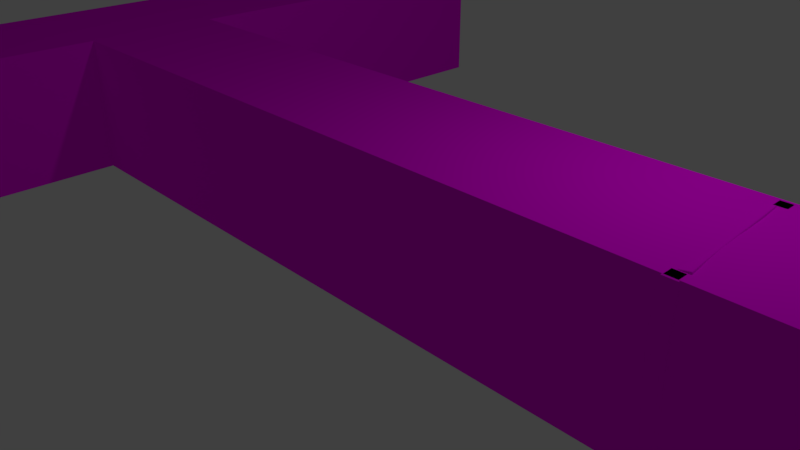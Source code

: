 # Source: Corridor03.blend  (saved by Blender 2.79.0; exported with 4.5.12 LTS)
import bpy
from mathutils import Matrix  # noqa: F401  (used for matrix-valued properties, if any)

bpy.ops.wm.read_factory_settings(use_empty=True)
scene = bpy.context.scene
scene.name = 'Scene'

# ---- collections
col_collection_1 = bpy.data.collections.new('Collection 1'); scene.collection.children.link(col_collection_1)

# ---- images (referenced by path relative to the original .blend; pixels are not part of the script)
import os
ASSET_DIR = os.environ.get("B2B_ASSET_DIR", "")  # directory of the original .blend (textures are referenced by path, not embedded)
HERE = os.path.dirname(os.path.abspath(__file__))  # packed textures are extracted next to this script under _unpacked/

def load_image(name, relpath, width, height, colorspace="sRGB"):
    """Load a texture the original file referenced (path relative to the .blend, or extracted next to this script)."""
    p = next((c for c in (os.path.join(HERE, relpath), os.path.join(ASSET_DIR, relpath)) if relpath and os.path.exists(c)), "")
    if p:
        img = bpy.data.images.load(p, check_existing=True)
        img.name = name
    else:  # same state as the original file: an image datablock whose file is absent (Cycles renders it pink)
        img = bpy.data.images.new(name, width, height)
        img.source = "FILE"
        img.filepath = "//" + (relpath or name)
    img.colorspace_settings.name = colorspace
    return img
img_stonefloor_jpg = load_image('stoneFloor.jpg', 'stoneFloor.jpg', 1024, 1024, 'sRGB')
img_stonewall01_jpg = load_image('stoneWall01.jpg', 'stoneWall01.jpg', 1024, 1024, 'sRGB')
img_stonewall02_jpg = load_image('stoneWall02.jpg', 'stoneWall02.jpg', 1024, 1024, 'sRGB')

# ---- materials (node trees are filled in below, after node groups)
mat_wood_cycles = bpy.data.materials.new('wood_cycles')
mat_wood_cycles.alpha_threshold = 0.0
mat_wood_cycles.roughness = 0.5
mat_white = bpy.data.materials.new('white')
mat_white.alpha_threshold = 0.0
mat_white.roughness = 0.5
mat_white.line_color = (0.0, 0.0, 0.0, 1.0)
mat_black = bpy.data.materials.new('black')
mat_black.alpha_threshold = 0.0
mat_black.diffuse_color = (0.0331, 0.0331, 0.0331, 1.0)
mat_black.roughness = 0.5
mat_wal_cycles = bpy.data.materials.new('Wal_cycles')
mat_wal_cycles.alpha_threshold = 0.0
mat_wal_cycles.roughness = 0.5
mat_floor_cycles = bpy.data.materials.new('Floor_cycles')
mat_floor_cycles.alpha_threshold = 0.0
mat_floor_cycles.roughness = 0.5
mat_celing_cycles = bpy.data.materials.new('Celing_cycles')
mat_celing_cycles.alpha_threshold = 0.0
mat_celing_cycles.roughness = 0.5

# ---- material node trees
mat_wood_cycles.use_nodes = True; mat_wood_cycles.node_tree.nodes.clear()
_N = mat_wood_cycles.node_tree.nodes; _L = mat_wood_cycles.node_tree.links
n0 = _N.new('ShaderNodeOutputMaterial'); n0.name = 'Material Output'; n0.location = (300, 300)
n1 = _N.new('ShaderNodeBsdfDiffuse'); n1.name = 'Diffuse BSDF'; n1.location = (10, 300)
n2 = _N.new('ShaderNodeTexImage'); n2.name = 'Image Texture'; n2.location = (-180, 300)
n2.width = 140
n2.image = img_stonefloor_jpg
_L.new(n1.outputs[0], n0.inputs[0])
_L.new(n2.outputs[0], n1.inputs[0])
n0.is_active_output = True
mat_black.use_nodes = True; mat_black.node_tree.nodes.clear()
_N = mat_black.node_tree.nodes; _L = mat_black.node_tree.links
n0 = _N.new('ShaderNodeOutputMaterial'); n0.name = 'Material Output'; n0.location = (300, 300)
n1 = _N.new('ShaderNodeBsdfDiffuse'); n1.name = 'Diffuse BSDF'; n1.location = (10, 300)
n1.inputs[0].default_value = (0.02198, 0.02198, 0.02198, 1.0)
_L.new(n1.outputs[0], n0.inputs[0])
n0.is_active_output = True
mat_wal_cycles.use_nodes = True; mat_wal_cycles.node_tree.nodes.clear()
_N = mat_wal_cycles.node_tree.nodes; _L = mat_wal_cycles.node_tree.links
n0 = _N.new('ShaderNodeOutputMaterial'); n0.name = 'Material Output'; n0.location = (300, 300)
n1 = _N.new('ShaderNodeBsdfDiffuse'); n1.name = 'Diffuse BSDF'; n1.location = (10, 300)
n2 = _N.new('ShaderNodeTexImage'); n2.name = 'Image Texture'; n2.location = (-180, 300)
n2.width = 140
n2.image = img_stonewall01_jpg
_L.new(n1.outputs[0], n0.inputs[0])
_L.new(n2.outputs[0], n1.inputs[0])
n0.is_active_output = True
mat_floor_cycles.use_nodes = True; mat_floor_cycles.node_tree.nodes.clear()
_N = mat_floor_cycles.node_tree.nodes; _L = mat_floor_cycles.node_tree.links
n0 = _N.new('ShaderNodeOutputMaterial'); n0.name = 'Material Output'; n0.location = (300, 300)
n1 = _N.new('ShaderNodeBsdfDiffuse'); n1.name = 'Diffuse BSDF'; n1.location = (10, 300)
n2 = _N.new('ShaderNodeTexImage'); n2.name = 'Image Texture'; n2.location = (-180, 300)
n2.width = 140
n2.image = img_stonefloor_jpg
_L.new(n1.outputs[0], n0.inputs[0])
_L.new(n2.outputs[0], n1.inputs[0])
n0.is_active_output = True
mat_celing_cycles.use_nodes = True; mat_celing_cycles.node_tree.nodes.clear()
_N = mat_celing_cycles.node_tree.nodes; _L = mat_celing_cycles.node_tree.links
n0 = _N.new('ShaderNodeOutputMaterial'); n0.name = 'Material Output'; n0.location = (300, 300)
n1 = _N.new('ShaderNodeBsdfDiffuse'); n1.name = 'Diffuse BSDF'; n1.location = (10, 300)
n2 = _N.new('ShaderNodeTexImage'); n2.name = 'Image Texture'; n2.location = (-180, 300)
n2.width = 140
n2.image = img_stonewall02_jpg
_L.new(n1.outputs[0], n0.inputs[0])
_L.new(n2.outputs[0], n1.inputs[0])
n0.is_active_output = True

# ---- world
world_world = bpy.data.worlds.new('World'); scene.world = world_world
world_world.color = (0.05088, 0.05088, 0.05088)
world_world.use_sun_shadow = False
world_world.sun_shadow_jitter_overblur = 0.0
world_world.cycles.sampling_method = 'MANUAL'

# ---- cameras
cam_camera = bpy.data.cameras.new('Camera')
cam_camera.clip_end = 100.0
cam_camera.lens = 35.0
cam_camera.sensor_width = 32.0
cam_camera.sensor_height = 18.0
cam_camera.ortho_scale = 7.314
cam_camera.dof.focus_distance = 0.0

# ---- lights
light_lamp = bpy.data.lights.new('Lamp', 'POINT')
light_lamp.transmission_factor = 0.0
light_lamp.cutoff_distance = 30.0
light_lamp.energy = 100.0
light_lamp.shadow_buffer_clip_start = 1.001
light_lamp.shadow_soft_size = 0.1
light_lamp.shadow_maximum_resolution = 0.006
light_lamp.use_absolute_resolution = True

# ---- meshes
me_cylinder_002 = bpy.data.meshes.new('Cylinder.002')
me_cylinder_002.from_pydata([(-0.0397, 0.1039, 5.661e-09), (-0.05054, 0.1065, 0.3287), (-0.05054, 0.1065, 0.6573), (-0.06045, 0.1024, 0.6573), (-0.06045, 0.1024, 0.3287), (-0.04961, 0.09979, 5.663e-09), (-0.02787, 0.09449, -0.3287), (-0.01142, 0.09047, -0.6573), (-9.313e-10, 0.0802, -1.0), (-0.0099, 0.0901, -0.986), (0.0099, 0.0901, -0.986), (-0.007, 0.0872, -0.9959), (4.657e-10, 0.09163, -0.9941), (9.313e-10, 0.0942, -0.986), (0.007, 0.0872, -0.9959), (-0.03887, 0.08969, 1.0), (-0.02977, 0.09978, 0.986), (-0.04961, 0.09979, 0.986), (-0.03211, 0.09675, 0.9959), (-0.03923, 0.1012, 0.9941), (-0.0397, 0.1039, 0.986), (-0.04613, 0.09675, 0.9959), (0.0802, -3.725e-09, -1.0), (0.0901, 0.0099, -0.986), (0.0901, -0.0099, -0.986), (0.0872, 0.007, -0.9959), (0.09163, -3.402e-09, -0.9941), (0.0942, -3.402e-09, -0.986), (0.0872, -0.007, -0.9959), (0.04269, 0.009156, 1.0), (0.05212, -0.0006284, 0.986), (0.05181, 0.01924, 0.986), (0.04968, 0.002159, 0.9959), (0.05397, 0.009193, 0.9941), (0.05613, 0.009293, 0.986), (0.04946, 0.01621, 0.9959), (-6.519e-09, -0.0802, -1.0), (0.0099, -0.0901, -0.986), (-0.0099, -0.0901, -0.986), (0.007, -0.0872, -0.9959), (-8.202e-09, -0.09163, -0.9941), (-8.202e-09, -0.0942, -0.986), (-0.007, -0.0872, -0.9959), (-0.03645, -0.0713, 1.0), (-0.04684, -0.08108, 0.986), (-0.02701, -0.08109, 0.986), (-0.04348, -0.0783, 0.9959), (-0.03645, -0.08274, 0.9941), (-0.03681, -0.08522, 0.986), (-0.02946, -0.0783, 0.9959), (-0.0802, 0.0, -1.0), (-0.0901, -0.0099, -0.986), (-0.0901, 0.0099, -0.986), (-0.0872, -0.007, -0.9959), (-0.09163, 1.732e-09, -0.9941), (-0.0942, 1.732e-09, -0.986), (-0.0872, 0.007, -0.9959), (-0.118, 0.009221, 1.0), (-0.1287, 0.01932, 0.986), (-0.1284, -0.0005545, 0.986), (-0.1252, 0.01628, 0.9959), (-0.1296, 0.009268, 0.9941), (-0.1326, 0.00937, 0.986), (-0.125, 0.00223, 0.9959), (-0.01796, 0.09859, -0.3287), (-0.001515, 0.09457, -0.6573), (-0.0406, 0.1024, 0.6573), (-0.0406, 0.1024, 0.3287), (-0.02977, 0.09978, 5.658e-09), (-0.008051, 0.09448, -0.3287), (0.008388, 0.09047, -0.6573), (0.04184, 0.001879, 0.6573), (0.04184, 0.001879, 0.3287), (0.05212, -0.0006284, 5.417e-09), (0.07312, -0.005755, -0.3287), (0.08883, -0.00959, -0.6573), (0.09292, 0.0003125, -0.6573), (0.07717, 0.004157, -0.3287), (0.05613, 0.009293, 5.429e-09), (0.04583, 0.01181, 0.3287), (0.04583, 0.01181, 0.6573), (0.08879, 0.01022, -0.6573), (0.07295, 0.01409, -0.3287), (0.05181, 0.01924, 5.46e-09), (0.04145, 0.02177, 0.3287), (0.04145, 0.02177, 0.6573), (-0.05682, -0.07865, 0.6573), (-0.05682, -0.07865, 0.3287), (-0.04684, -0.08108, 5.268e-09), (-0.02628, -0.0861, -0.3287), (-0.01102, -0.08983, -0.6573), (-0.001107, -0.09393, -0.6573), (-0.0163, -0.09022, -0.3287), (-0.03681, -0.08522, 5.249e-09), (-0.04676, -0.08279, 0.3287), (-0.04676, -0.08279, 0.6573), (0.008779, -0.08983, -0.6573), (-0.006459, -0.08611, -0.3287), (-0.02701, -0.08109, 5.263e-09), (-0.03698, -0.07866, 0.3287), (-0.03698, -0.07866, 0.6573), (-0.1391, 0.02187, 0.6573), (-0.1391, 0.02187, 0.3287), (-0.1287, 0.01932, 5.503e-09), (-0.1074, 0.01413, -0.3287), (-0.09145, 0.01023, -0.6573), (-0.09553, 0.0003235, -0.6573), (-0.1114, 0.004201, -0.3287), (-0.1326, 0.00937, 5.475e-09), (-0.143, 0.01191, 0.3287), (-0.143, 0.01191, 0.6573), (-0.09141, -0.00958, -0.6573), (-0.1073, -0.005713, -0.3287), (-0.1284, -0.0005545, 5.46e-09), (-0.1388, 0.001975, 0.3287), (-0.1388, 0.001975, 0.6573)], [], [(101, 58, 17, 3), (86, 44, 59, 115), (71, 30, 45, 100), (62, 110, 115, 59), (29, 15, 57, 43), (66, 16, 31, 85), (8, 11, 12, 14), (9, 13, 12, 11), (10, 14, 12, 13), (15, 18, 19, 21), (16, 20, 19, 18), (17, 21, 19, 20), (22, 25, 26, 28), (23, 27, 26, 25), (24, 28, 26, 27), (29, 32, 33, 35), (30, 34, 33, 32), (31, 35, 33, 34), (36, 39, 40, 42), (37, 41, 40, 39), (38, 42, 40, 41), (43, 46, 47, 49), (44, 48, 47, 46), (45, 49, 47, 48), (50, 53, 54, 56), (51, 55, 54, 53), (52, 56, 54, 55), (57, 60, 61, 63), (58, 62, 61, 60), (59, 63, 61, 62), (10, 23, 25, 14), (14, 25, 22, 8), (31, 16, 18, 35), (35, 18, 15, 29), (3, 17, 20, 2), (2, 20, 16, 66), (75, 24, 27, 76), (76, 27, 23, 81), (24, 37, 39, 28), (28, 39, 36, 22), (45, 30, 32, 49), (49, 32, 29, 43), (90, 38, 41, 91), (91, 41, 37, 96), (38, 51, 53, 42), (42, 53, 50, 36), (59, 44, 46, 63), (63, 46, 43, 57), (105, 52, 55, 106), (106, 55, 51, 111), (52, 9, 11, 56), (56, 11, 8, 50), (17, 58, 60, 21), (21, 60, 57, 15), (8, 22, 36, 50), (110, 109, 114, 115), (109, 108, 113, 114), (108, 107, 112, 113), (107, 106, 111, 112), (58, 101, 110, 62), (101, 102, 109, 110), (102, 103, 108, 109), (103, 104, 107, 108), (104, 105, 106, 107), (48, 95, 100, 45), (95, 94, 99, 100), (94, 93, 98, 99), (93, 92, 97, 98), (92, 91, 96, 97), (44, 86, 95, 48), (86, 87, 94, 95), (87, 88, 93, 94), (88, 89, 92, 93), (89, 90, 91, 92), (34, 80, 85, 31), (80, 79, 84, 85), (79, 78, 83, 84), (78, 77, 82, 83), (77, 76, 81, 82), (30, 71, 80, 34), (71, 72, 79, 80), (72, 73, 78, 79), (73, 74, 77, 78), (74, 75, 76, 77), (13, 65, 70, 10), (65, 64, 69, 70), (64, 0, 68, 69), (0, 1, 67, 68), (1, 2, 66, 67), (9, 7, 65, 13), (7, 6, 64, 65), (6, 5, 0, 64), (5, 4, 1, 0), (4, 3, 2, 1), (10, 70, 81, 23), (70, 69, 82, 81), (69, 68, 83, 82), (68, 67, 84, 83), (67, 66, 85, 84), (24, 75, 96, 37), (75, 74, 97, 96), (74, 73, 98, 97), (73, 72, 99, 98), (72, 71, 100, 99), (38, 90, 111, 51), (90, 89, 112, 111), (89, 88, 113, 112), (88, 87, 114, 113), (87, 86, 115, 114), (52, 105, 7, 9), (105, 104, 6, 7), (104, 103, 5, 6), (103, 102, 4, 5), (102, 101, 3, 4)])
_uv = me_cylinder_002.uv_layers.new(name='UVMap')
_uv.uv.foreach_set('vector', [0.1773, 0.8982, 0.1761, 0.9951, -0.06038, 0.9883, -0.05915, 0.8914, 0.4722, 0.9066, 0.471, 1.003, 0.2345, 0.9967, 0.2357, 0.8998, 0.767, 0.915, 0.7658, 1.012, 0.5293, 1.005, 0.5306, 0.9083, 0.2053, 0.9959, 0.2065, 0.899, 0.2357, 0.8998, 0.2345, 0.9967, 0.4435, 0.1219, 0.2136, 0.3425, -0.01057, 0.109, 0.2193, -0.1116, 1.062, 0.9234, 1.061, 1.02, 0.8242, 1.014, 0.8254, 0.9167, 0.8033, 0.3593, 0.7749, 0.3865, 0.7909, 0.4032, 0.831, 0.3881, -0.05301, 0.4069, -0.0822, 0.406, -0.08217, 0.4036, -0.05296, 0.4027, 1.068, 0.4389, 1.068, 0.4347, 1.085, 0.4352, 1.097, 0.4397, 0.2136, 0.3425, 0.2412, 0.3713, 0.2249, 0.387, 0.1852, 0.3697, 1.061, 1.02, 1.09, 1.021, 1.09, 1.024, 1.061, 1.024, -0.06038, 0.9883, -0.06044, 0.9924, -0.07729, 0.992, -0.08957, 0.9875, 1.033, 0.1388, 1.061, 0.1676, 1.077, 0.1519, 1.062, 0.1116, 0.8316, 0.4321, 0.8024, 0.4313, 0.8024, 0.4289, 0.8316, 0.428, 0.7732, 0.4305, 0.7732, 0.4263, 0.7901, 0.4268, 0.8024, 0.4313, 0.4435, 0.1219, 0.4718, 0.09472, 0.4878, 0.1114, 0.4711, 0.1508, 0.7658, 1.012, 0.795, 1.013, 0.795, 1.015, 0.7658, 1.016, 0.8242, 1.014, 0.8241, 1.018, 0.8073, 1.017, 0.795, 1.013, 0.809, -0.09472, 0.8374, -0.1219, 0.8215, -0.1386, 0.7814, -0.1235, 0.5367, 0.4237, 0.5075, 0.4229, 0.5075, 0.4205, 0.5368, 0.4196, 0.4783, 0.422, 0.4784, 0.4179, 0.4952, 0.4184, 0.5075, 0.4229, 0.2193, -0.1116, 0.1917, -0.1404, 0.208, -0.1561, 0.2477, -0.1388, 0.471, 1.003, 0.5001, 1.004, 0.5001, 1.007, 0.4709, 1.008, 0.5293, 1.005, 0.5293, 1.009, 0.5124, 1.009, 0.5001, 1.004, 0.5791, 0.1258, 0.5515, 0.097, 0.5351, 0.1127, 0.5508, 0.153, 0.2418, 0.4153, 0.2127, 0.4144, 0.2127, 0.4121, 0.2419, 0.4112, 0.1835, 0.4136, 0.1835, 0.4095, 0.2004, 0.41, 0.2127, 0.4144, -0.01057, 0.109, -0.03895, 0.1362, -0.05492, 0.1196, -0.03823, 0.08015, 0.1761, 0.9951, 0.2053, 0.9959, 0.2053, 0.9983, 0.176, 0.9992, 0.2345, 0.9967, 0.2344, 1.001, 0.2176, 1.0, 0.2053, 0.9959, 1.068, 0.4389, 0.8316, 0.4321, 0.8316, 0.428, 1.068, 0.4347, 0.831, 0.3881, 1.061, 0.1676, 1.033, 0.1388, 0.8033, 0.3593, 0.8242, 1.014, 1.061, 1.02, 1.061, 1.024, 0.8241, 1.018, 0.4711, 0.1508, 0.2412, 0.3713, 0.2136, 0.3425, 0.4435, 0.1219, -0.05915, 0.8914, -0.06038, 0.9883, -0.08957, 0.9875, -0.08834, 0.8906, 1.091, 0.9243, 1.09, 1.021, 1.061, 1.02, 1.062, 0.9234, 0.772, 0.5274, 0.7732, 0.4305, 0.8024, 0.4313, 0.8011, 0.5282, 0.8011, 0.5282, 0.8024, 0.4313, 0.8316, 0.4321, 0.8303, 0.529, 0.7732, 0.4305, 0.5367, 0.4237, 0.5368, 0.4196, 0.7732, 0.4263, 1.062, 0.1116, 0.8374, -0.1219, 0.809, -0.09472, 1.033, 0.1388, 0.5293, 1.005, 0.7658, 1.012, 0.7658, 1.016, 0.5293, 1.009, 0.2477, -0.1388, 0.4718, 0.09472, 0.4435, 0.1219, 0.2193, -0.1116, 0.4771, 0.5189, 0.4783, 0.422, 0.5075, 0.4229, 0.5063, 0.5198, 0.5063, 0.5198, 0.5075, 0.4229, 0.5367, 0.4237, 0.5355, 0.5206, 0.4783, 0.422, 0.2418, 0.4153, 0.2419, 0.4112, 0.4784, 0.4179, 0.7814, -0.1235, 0.5515, 0.097, 0.5791, 0.1258, 0.809, -0.09472, 0.2345, 0.9967, 0.471, 1.003, 0.4709, 1.008, 0.2344, 1.001, -0.03823, 0.08015, 0.1917, -0.1404, 0.2193, -0.1116, -0.01057, 0.109, 0.1822, 0.5105, 0.1835, 0.4136, 0.2127, 0.4144, 0.2114, 0.5114, 0.2114, 0.5114, 0.2127, 0.4144, 0.2418, 0.4153, 0.2406, 0.5122, 0.1835, 0.4136, -0.05301, 0.4069, -0.05296, 0.4027, 0.1835, 0.4095, 0.5508, 0.153, 0.7749, 0.3865, 0.8033, 0.3593, 0.5791, 0.1258, -0.06038, 0.9883, 0.1761, 0.9951, 0.176, 0.9992, -0.06044, 0.9924, 0.1852, 0.3697, -0.03895, 0.1362, -0.01057, 0.109, 0.2136, 0.3425, 0.8033, 0.3593, 1.033, 0.1388, 0.809, -0.09472, 0.5791, 0.1258, 0.2065, 0.899, 0.2077, 0.8021, 0.2369, 0.8029, 0.2357, 0.8998, 0.2077, 0.8021, 0.209, 0.7052, 0.2382, 0.706, 0.2369, 0.8029, 0.209, 0.7052, 0.2102, 0.6083, 0.2394, 0.6091, 0.2382, 0.706, 0.2102, 0.6083, 0.2114, 0.5114, 0.2406, 0.5122, 0.2394, 0.6091, 0.1761, 0.9951, 0.1773, 0.8982, 0.2065, 0.899, 0.2053, 0.9959, 0.1773, 0.8982, 0.1786, 0.8013, 0.2077, 0.8021, 0.2065, 0.899, 0.1786, 0.8013, 0.1798, 0.7043, 0.209, 0.7052, 0.2077, 0.8021, 0.1798, 0.7043, 0.181, 0.6074, 0.2102, 0.6083, 0.209, 0.7052, 0.181, 0.6074, 0.1822, 0.5105, 0.2114, 0.5114, 0.2102, 0.6083, 0.5001, 1.004, 0.5014, 0.9074, 0.5306, 0.9083, 0.5293, 1.005, 0.5014, 0.9074, 0.5026, 0.8105, 0.5318, 0.8113, 0.5306, 0.9083, 0.5026, 0.8105, 0.5038, 0.7136, 0.533, 0.7144, 0.5318, 0.8113, 0.5038, 0.7136, 0.5051, 0.6167, 0.5342, 0.6175, 0.533, 0.7144, 0.5051, 0.6167, 0.5063, 0.5198, 0.5355, 0.5206, 0.5342, 0.6175, 0.471, 1.003, 0.4722, 0.9066, 0.5014, 0.9074, 0.5001, 1.004, 0.4722, 0.9066, 0.4734, 0.8097, 0.5026, 0.8105, 0.5014, 0.9074, 0.4734, 0.8097, 0.4746, 0.7128, 0.5038, 0.7136, 0.5026, 0.8105, 0.4746, 0.7128, 0.4759, 0.6159, 0.5051, 0.6167, 0.5038, 0.7136, 0.4759, 0.6159, 0.4771, 0.5189, 0.5063, 0.5198, 0.5051, 0.6167, 0.795, 1.013, 0.7962, 0.9158, 0.8254, 0.9167, 0.8242, 1.014, 0.7962, 0.9158, 0.7975, 0.8189, 0.8266, 0.8198, 0.8254, 0.9167, 0.7975, 0.8189, 0.7987, 0.722, 0.8279, 0.7229, 0.8266, 0.8198, 0.7987, 0.722, 0.7999, 0.6251, 0.8291, 0.6259, 0.8279, 0.7229, 0.7999, 0.6251, 0.8011, 0.5282, 0.8303, 0.529, 0.8291, 0.6259, 0.7658, 1.012, 0.767, 0.915, 0.7962, 0.9158, 0.795, 1.013, 0.767, 0.915, 0.7683, 0.8181, 0.7975, 0.8189, 0.7962, 0.9158, 0.7683, 0.8181, 0.7695, 0.7212, 0.7987, 0.722, 0.7975, 0.8189, 0.7695, 0.7212, 0.7707, 0.6243, 0.7999, 0.6251, 0.7987, 0.722, 0.7707, 0.6243, 0.772, 0.5274, 0.8011, 0.5282, 0.7999, 0.6251, 1.097, 0.4397, 1.096, 0.5366, 1.067, 0.5358, 1.068, 0.4389, 1.096, 0.5366, 1.095, 0.6335, 1.066, 0.6327, 1.067, 0.5358, 1.095, 0.6335, 1.094, 0.7304, 1.064, 0.7296, 1.066, 0.6327, 1.094, 0.7304, 1.092, 0.8273, 1.063, 0.8265, 1.064, 0.7296, 1.092, 0.8273, 1.091, 0.9243, 1.062, 0.9234, 1.063, 0.8265, -0.05301, 0.4069, -0.05424, 0.5038, -0.08343, 0.5029, -0.0822, 0.406, -0.05424, 0.5038, -0.05547, 0.6007, -0.08466, 0.5998, -0.08343, 0.5029, -0.05547, 0.6007, -0.0567, 0.6976, -0.08589, 0.6968, -0.08466, 0.5998, -0.0567, 0.6976, -0.05793, 0.7945, -0.08712, 0.7937, -0.08589, 0.6968, -0.05793, 0.7945, -0.05915, 0.8914, -0.08834, 0.8906, -0.08712, 0.7937, 1.068, 0.4389, 1.067, 0.5358, 0.8303, 0.529, 0.8316, 0.4321, 1.067, 0.5358, 1.066, 0.6327, 0.8291, 0.6259, 0.8303, 0.529, 1.066, 0.6327, 1.064, 0.7296, 0.8279, 0.7229, 0.8291, 0.6259, 1.064, 0.7296, 1.063, 0.8265, 0.8266, 0.8198, 0.8279, 0.7229, 1.063, 0.8265, 1.062, 0.9234, 0.8254, 0.9167, 0.8266, 0.8198, 0.7732, 0.4305, 0.772, 0.5274, 0.5355, 0.5206, 0.5367, 0.4237, 0.772, 0.5274, 0.7707, 0.6243, 0.5342, 0.6175, 0.5355, 0.5206, 0.7707, 0.6243, 0.7695, 0.7212, 0.533, 0.7144, 0.5342, 0.6175, 0.7695, 0.7212, 0.7683, 0.8181, 0.5318, 0.8113, 0.533, 0.7144, 0.7683, 0.8181, 0.767, 0.915, 0.5306, 0.9083, 0.5318, 0.8113, 0.4783, 0.422, 0.4771, 0.5189, 0.2406, 0.5122, 0.2418, 0.4153, 0.4771, 0.5189, 0.4759, 0.6159, 0.2394, 0.6091, 0.2406, 0.5122, 0.4759, 0.6159, 0.4746, 0.7128, 0.2382, 0.706, 0.2394, 0.6091, 0.4746, 0.7128, 0.4734, 0.8097, 0.2369, 0.8029, 0.2382, 0.706, 0.4734, 0.8097, 0.4722, 0.9066, 0.2357, 0.8998, 0.2369, 0.8029, 0.1835, 0.4136, 0.1822, 0.5105, -0.05424, 0.5038, -0.05301, 0.4069, 0.1822, 0.5105, 0.181, 0.6074, -0.05547, 0.6007, -0.05424, 0.5038, 0.181, 0.6074, 0.1798, 0.7043, -0.0567, 0.6976, -0.05547, 0.6007, 0.1798, 0.7043, 0.1786, 0.8013, -0.05793, 0.7945, -0.0567, 0.6976, 0.1786, 0.8013, 0.1773, 0.8982, -0.05915, 0.8914, -0.05793, 0.7945])
me_cylinder_002.materials.append(mat_wood_cycles)
me_cylinder_002.use_remesh_preserve_volume = False
me_cylinder_002.use_remesh_preserve_attributes = False
me_cylinder_002.use_mirror_vertex_groups = False
me_cylinder_002.update()
me_cylinder_001 = bpy.data.meshes.new('Cylinder.001')
me_cylinder_001.from_pydata([(-0.0397, 0.1039, 5.661e-09), (-0.05054, 0.1065, 0.3287), (-0.05054, 0.1065, 0.6573), (-0.06045, 0.1024, 0.6573), (-0.06045, 0.1024, 0.3287), (-0.04961, 0.09979, 5.663e-09), (-0.02787, 0.09449, -0.3287), (-0.01142, 0.09047, -0.6573), (-9.313e-10, 0.0802, -1.0), (-0.0099, 0.0901, -0.986), (0.0099, 0.0901, -0.986), (-0.007, 0.0872, -0.9959), (4.657e-10, 0.09163, -0.9941), (9.313e-10, 0.0942, -0.986), (0.007, 0.0872, -0.9959), (-0.03887, 0.08969, 1.0), (-0.02977, 0.09978, 0.986), (-0.04961, 0.09979, 0.986), (-0.03211, 0.09675, 0.9959), (-0.03923, 0.1012, 0.9941), (-0.0397, 0.1039, 0.986), (-0.04613, 0.09675, 0.9959), (0.0802, -3.725e-09, -1.0), (0.0901, 0.0099, -0.986), (0.0901, -0.0099, -0.986), (0.0872, 0.007, -0.9959), (0.09163, -3.402e-09, -0.9941), (0.0942, -3.402e-09, -0.986), (0.0872, -0.007, -0.9959), (0.04269, 0.009156, 1.0), (0.05212, -0.0006284, 0.986), (0.05181, 0.01924, 0.986), (0.04968, 0.002159, 0.9959), (0.05397, 0.009193, 0.9941), (0.05613, 0.009293, 0.986), (0.04946, 0.01621, 0.9959), (-6.519e-09, -0.0802, -1.0), (0.0099, -0.0901, -0.986), (-0.0099, -0.0901, -0.986), (0.007, -0.0872, -0.9959), (-8.202e-09, -0.09163, -0.9941), (-8.202e-09, -0.0942, -0.986), (-0.007, -0.0872, -0.9959), (-0.03645, -0.0713, 1.0), (-0.04684, -0.08108, 0.986), (-0.02701, -0.08109, 0.986), (-0.04348, -0.0783, 0.9959), (-0.03645, -0.08274, 0.9941), (-0.03681, -0.08522, 0.986), (-0.02946, -0.0783, 0.9959), (-0.0802, 0.0, -1.0), (-0.0901, -0.0099, -0.986), (-0.0901, 0.0099, -0.986), (-0.0872, -0.007, -0.9959), (-0.09163, 1.732e-09, -0.9941), (-0.0942, 1.732e-09, -0.986), (-0.0872, 0.007, -0.9959), (-0.118, 0.009221, 1.0), (-0.1287, 0.01932, 0.986), (-0.1284, -0.0005545, 0.986), (-0.1252, 0.01628, 0.9959), (-0.1296, 0.009268, 0.9941), (-0.1326, 0.00937, 0.986), (-0.125, 0.00223, 0.9959), (-0.01796, 0.09859, -0.3287), (-0.001515, 0.09457, -0.6573), (-0.0406, 0.1024, 0.6573), (-0.0406, 0.1024, 0.3287), (-0.02977, 0.09978, 5.658e-09), (-0.008051, 0.09448, -0.3287), (0.008388, 0.09047, -0.6573), (0.04184, 0.001879, 0.6573), (0.04184, 0.001879, 0.3287), (0.05212, -0.0006284, 5.417e-09), (0.07312, -0.005755, -0.3287), (0.08883, -0.00959, -0.6573), (0.09292, 0.0003125, -0.6573), (0.07717, 0.004157, -0.3287), (0.05613, 0.009293, 5.429e-09), (0.04583, 0.01181, 0.3287), (0.04583, 0.01181, 0.6573), (0.08879, 0.01022, -0.6573), (0.07295, 0.01409, -0.3287), (0.05181, 0.01924, 5.46e-09), (0.04145, 0.02177, 0.3287), (0.04145, 0.02177, 0.6573), (-0.05682, -0.07865, 0.6573), (-0.05682, -0.07865, 0.3287), (-0.04684, -0.08108, 5.268e-09), (-0.02628, -0.0861, -0.3287), (-0.01102, -0.08983, -0.6573), (-0.001107, -0.09393, -0.6573), (-0.0163, -0.09022, -0.3287), (-0.03681, -0.08522, 5.249e-09), (-0.04676, -0.08279, 0.3287), (-0.04676, -0.08279, 0.6573), (0.008779, -0.08983, -0.6573), (-0.006459, -0.08611, -0.3287), (-0.02701, -0.08109, 5.263e-09), (-0.03698, -0.07866, 0.3287), (-0.03698, -0.07866, 0.6573), (-0.1391, 0.02187, 0.6573), (-0.1391, 0.02187, 0.3287), (-0.1287, 0.01932, 5.503e-09), (-0.1074, 0.01413, -0.3287), (-0.09145, 0.01023, -0.6573), (-0.09553, 0.0003235, -0.6573), (-0.1114, 0.004201, -0.3287), (-0.1326, 0.00937, 5.475e-09), (-0.143, 0.01191, 0.3287), (-0.143, 0.01191, 0.6573), (-0.09141, -0.00958, -0.6573), (-0.1073, -0.005713, -0.3287), (-0.1284, -0.0005545, 5.46e-09), (-0.1388, 0.001975, 0.3287), (-0.1388, 0.001975, 0.6573)], [], [(101, 58, 17, 3), (86, 44, 59, 115), (71, 30, 45, 100), (62, 110, 115, 59), (29, 15, 57, 43), (66, 16, 31, 85), (8, 11, 12, 14), (9, 13, 12, 11), (10, 14, 12, 13), (15, 18, 19, 21), (16, 20, 19, 18), (17, 21, 19, 20), (22, 25, 26, 28), (23, 27, 26, 25), (24, 28, 26, 27), (29, 32, 33, 35), (30, 34, 33, 32), (31, 35, 33, 34), (36, 39, 40, 42), (37, 41, 40, 39), (38, 42, 40, 41), (43, 46, 47, 49), (44, 48, 47, 46), (45, 49, 47, 48), (50, 53, 54, 56), (51, 55, 54, 53), (52, 56, 54, 55), (57, 60, 61, 63), (58, 62, 61, 60), (59, 63, 61, 62), (10, 23, 25, 14), (14, 25, 22, 8), (31, 16, 18, 35), (35, 18, 15, 29), (3, 17, 20, 2), (2, 20, 16, 66), (75, 24, 27, 76), (76, 27, 23, 81), (24, 37, 39, 28), (28, 39, 36, 22), (45, 30, 32, 49), (49, 32, 29, 43), (90, 38, 41, 91), (91, 41, 37, 96), (38, 51, 53, 42), (42, 53, 50, 36), (59, 44, 46, 63), (63, 46, 43, 57), (105, 52, 55, 106), (106, 55, 51, 111), (52, 9, 11, 56), (56, 11, 8, 50), (17, 58, 60, 21), (21, 60, 57, 15), (8, 22, 36, 50), (110, 109, 114, 115), (109, 108, 113, 114), (108, 107, 112, 113), (107, 106, 111, 112), (58, 101, 110, 62), (101, 102, 109, 110), (102, 103, 108, 109), (103, 104, 107, 108), (104, 105, 106, 107), (48, 95, 100, 45), (95, 94, 99, 100), (94, 93, 98, 99), (93, 92, 97, 98), (92, 91, 96, 97), (44, 86, 95, 48), (86, 87, 94, 95), (87, 88, 93, 94), (88, 89, 92, 93), (89, 90, 91, 92), (34, 80, 85, 31), (80, 79, 84, 85), (79, 78, 83, 84), (78, 77, 82, 83), (77, 76, 81, 82), (30, 71, 80, 34), (71, 72, 79, 80), (72, 73, 78, 79), (73, 74, 77, 78), (74, 75, 76, 77), (13, 65, 70, 10), (65, 64, 69, 70), (64, 0, 68, 69), (0, 1, 67, 68), (1, 2, 66, 67), (9, 7, 65, 13), (7, 6, 64, 65), (6, 5, 0, 64), (5, 4, 1, 0), (4, 3, 2, 1), (10, 70, 81, 23), (70, 69, 82, 81), (69, 68, 83, 82), (68, 67, 84, 83), (67, 66, 85, 84), (24, 75, 96, 37), (75, 74, 97, 96), (74, 73, 98, 97), (73, 72, 99, 98), (72, 71, 100, 99), (38, 90, 111, 51), (90, 89, 112, 111), (89, 88, 113, 112), (88, 87, 114, 113), (87, 86, 115, 114), (52, 105, 7, 9), (105, 104, 6, 7), (104, 103, 5, 6), (103, 102, 4, 5), (102, 101, 3, 4)])
_uv = me_cylinder_001.uv_layers.new(name='UVMap')
_uv.uv.foreach_set('vector', [0.1773, 0.8982, 0.1761, 0.9951, -0.06038, 0.9883, -0.05915, 0.8914, 0.4722, 0.9066, 0.471, 1.003, 0.2345, 0.9967, 0.2357, 0.8998, 0.767, 0.915, 0.7658, 1.012, 0.5293, 1.005, 0.5306, 0.9083, 0.2053, 0.9959, 0.2065, 0.899, 0.2357, 0.8998, 0.2345, 0.9967, 0.4435, 0.1219, 0.2136, 0.3425, -0.01057, 0.109, 0.2193, -0.1116, 1.062, 0.9234, 1.061, 1.02, 0.8242, 1.014, 0.8254, 0.9167, 0.8033, 0.3593, 0.7749, 0.3865, 0.7909, 0.4032, 0.831, 0.3881, -0.05301, 0.4069, -0.0822, 0.406, -0.08217, 0.4036, -0.05296, 0.4027, 1.068, 0.4389, 1.068, 0.4347, 1.085, 0.4352, 1.097, 0.4397, 0.2136, 0.3425, 0.2412, 0.3713, 0.2249, 0.387, 0.1852, 0.3697, 1.061, 1.02, 1.09, 1.021, 1.09, 1.024, 1.061, 1.024, -0.06038, 0.9883, -0.06044, 0.9924, -0.07729, 0.992, -0.08957, 0.9875, 1.033, 0.1388, 1.061, 0.1676, 1.077, 0.1519, 1.062, 0.1116, 0.8316, 0.4321, 0.8024, 0.4313, 0.8024, 0.4289, 0.8316, 0.428, 0.7732, 0.4305, 0.7732, 0.4263, 0.7901, 0.4268, 0.8024, 0.4313, 0.4435, 0.1219, 0.4718, 0.09472, 0.4878, 0.1114, 0.4711, 0.1508, 0.7658, 1.012, 0.795, 1.013, 0.795, 1.015, 0.7658, 1.016, 0.8242, 1.014, 0.8241, 1.018, 0.8073, 1.017, 0.795, 1.013, 0.809, -0.09472, 0.8374, -0.1219, 0.8215, -0.1386, 0.7814, -0.1235, 0.5367, 0.4237, 0.5075, 0.4229, 0.5075, 0.4205, 0.5368, 0.4196, 0.4783, 0.422, 0.4784, 0.4179, 0.4952, 0.4184, 0.5075, 0.4229, 0.2193, -0.1116, 0.1917, -0.1404, 0.208, -0.1561, 0.2477, -0.1388, 0.471, 1.003, 0.5001, 1.004, 0.5001, 1.007, 0.4709, 1.008, 0.5293, 1.005, 0.5293, 1.009, 0.5124, 1.009, 0.5001, 1.004, 0.5791, 0.1258, 0.5515, 0.097, 0.5351, 0.1127, 0.5508, 0.153, 0.2418, 0.4153, 0.2127, 0.4144, 0.2127, 0.4121, 0.2419, 0.4112, 0.1835, 0.4136, 0.1835, 0.4095, 0.2004, 0.41, 0.2127, 0.4144, -0.01057, 0.109, -0.03895, 0.1362, -0.05492, 0.1196, -0.03823, 0.08015, 0.1761, 0.9951, 0.2053, 0.9959, 0.2053, 0.9983, 0.176, 0.9992, 0.2345, 0.9967, 0.2344, 1.001, 0.2176, 1.0, 0.2053, 0.9959, 1.068, 0.4389, 0.8316, 0.4321, 0.8316, 0.428, 1.068, 0.4347, 0.831, 0.3881, 1.061, 0.1676, 1.033, 0.1388, 0.8033, 0.3593, 0.8242, 1.014, 1.061, 1.02, 1.061, 1.024, 0.8241, 1.018, 0.4711, 0.1508, 0.2412, 0.3713, 0.2136, 0.3425, 0.4435, 0.1219, -0.05915, 0.8914, -0.06038, 0.9883, -0.08957, 0.9875, -0.08834, 0.8906, 1.091, 0.9243, 1.09, 1.021, 1.061, 1.02, 1.062, 0.9234, 0.772, 0.5274, 0.7732, 0.4305, 0.8024, 0.4313, 0.8011, 0.5282, 0.8011, 0.5282, 0.8024, 0.4313, 0.8316, 0.4321, 0.8303, 0.529, 0.7732, 0.4305, 0.5367, 0.4237, 0.5368, 0.4196, 0.7732, 0.4263, 1.062, 0.1116, 0.8374, -0.1219, 0.809, -0.09472, 1.033, 0.1388, 0.5293, 1.005, 0.7658, 1.012, 0.7658, 1.016, 0.5293, 1.009, 0.2477, -0.1388, 0.4718, 0.09472, 0.4435, 0.1219, 0.2193, -0.1116, 0.4771, 0.5189, 0.4783, 0.422, 0.5075, 0.4229, 0.5063, 0.5198, 0.5063, 0.5198, 0.5075, 0.4229, 0.5367, 0.4237, 0.5355, 0.5206, 0.4783, 0.422, 0.2418, 0.4153, 0.2419, 0.4112, 0.4784, 0.4179, 0.7814, -0.1235, 0.5515, 0.097, 0.5791, 0.1258, 0.809, -0.09472, 0.2345, 0.9967, 0.471, 1.003, 0.4709, 1.008, 0.2344, 1.001, -0.03823, 0.08015, 0.1917, -0.1404, 0.2193, -0.1116, -0.01057, 0.109, 0.1822, 0.5105, 0.1835, 0.4136, 0.2127, 0.4144, 0.2114, 0.5114, 0.2114, 0.5114, 0.2127, 0.4144, 0.2418, 0.4153, 0.2406, 0.5122, 0.1835, 0.4136, -0.05301, 0.4069, -0.05296, 0.4027, 0.1835, 0.4095, 0.5508, 0.153, 0.7749, 0.3865, 0.8033, 0.3593, 0.5791, 0.1258, -0.06038, 0.9883, 0.1761, 0.9951, 0.176, 0.9992, -0.06044, 0.9924, 0.1852, 0.3697, -0.03895, 0.1362, -0.01057, 0.109, 0.2136, 0.3425, 0.8033, 0.3593, 1.033, 0.1388, 0.809, -0.09472, 0.5791, 0.1258, 0.2065, 0.899, 0.2077, 0.8021, 0.2369, 0.8029, 0.2357, 0.8998, 0.2077, 0.8021, 0.209, 0.7052, 0.2382, 0.706, 0.2369, 0.8029, 0.209, 0.7052, 0.2102, 0.6083, 0.2394, 0.6091, 0.2382, 0.706, 0.2102, 0.6083, 0.2114, 0.5114, 0.2406, 0.5122, 0.2394, 0.6091, 0.1761, 0.9951, 0.1773, 0.8982, 0.2065, 0.899, 0.2053, 0.9959, 0.1773, 0.8982, 0.1786, 0.8013, 0.2077, 0.8021, 0.2065, 0.899, 0.1786, 0.8013, 0.1798, 0.7043, 0.209, 0.7052, 0.2077, 0.8021, 0.1798, 0.7043, 0.181, 0.6074, 0.2102, 0.6083, 0.209, 0.7052, 0.181, 0.6074, 0.1822, 0.5105, 0.2114, 0.5114, 0.2102, 0.6083, 0.5001, 1.004, 0.5014, 0.9074, 0.5306, 0.9083, 0.5293, 1.005, 0.5014, 0.9074, 0.5026, 0.8105, 0.5318, 0.8113, 0.5306, 0.9083, 0.5026, 0.8105, 0.5038, 0.7136, 0.533, 0.7144, 0.5318, 0.8113, 0.5038, 0.7136, 0.5051, 0.6167, 0.5342, 0.6175, 0.533, 0.7144, 0.5051, 0.6167, 0.5063, 0.5198, 0.5355, 0.5206, 0.5342, 0.6175, 0.471, 1.003, 0.4722, 0.9066, 0.5014, 0.9074, 0.5001, 1.004, 0.4722, 0.9066, 0.4734, 0.8097, 0.5026, 0.8105, 0.5014, 0.9074, 0.4734, 0.8097, 0.4746, 0.7128, 0.5038, 0.7136, 0.5026, 0.8105, 0.4746, 0.7128, 0.4759, 0.6159, 0.5051, 0.6167, 0.5038, 0.7136, 0.4759, 0.6159, 0.4771, 0.5189, 0.5063, 0.5198, 0.5051, 0.6167, 0.795, 1.013, 0.7962, 0.9158, 0.8254, 0.9167, 0.8242, 1.014, 0.7962, 0.9158, 0.7975, 0.8189, 0.8266, 0.8198, 0.8254, 0.9167, 0.7975, 0.8189, 0.7987, 0.722, 0.8279, 0.7229, 0.8266, 0.8198, 0.7987, 0.722, 0.7999, 0.6251, 0.8291, 0.6259, 0.8279, 0.7229, 0.7999, 0.6251, 0.8011, 0.5282, 0.8303, 0.529, 0.8291, 0.6259, 0.7658, 1.012, 0.767, 0.915, 0.7962, 0.9158, 0.795, 1.013, 0.767, 0.915, 0.7683, 0.8181, 0.7975, 0.8189, 0.7962, 0.9158, 0.7683, 0.8181, 0.7695, 0.7212, 0.7987, 0.722, 0.7975, 0.8189, 0.7695, 0.7212, 0.7707, 0.6243, 0.7999, 0.6251, 0.7987, 0.722, 0.7707, 0.6243, 0.772, 0.5274, 0.8011, 0.5282, 0.7999, 0.6251, 1.097, 0.4397, 1.096, 0.5366, 1.067, 0.5358, 1.068, 0.4389, 1.096, 0.5366, 1.095, 0.6335, 1.066, 0.6327, 1.067, 0.5358, 1.095, 0.6335, 1.094, 0.7304, 1.064, 0.7296, 1.066, 0.6327, 1.094, 0.7304, 1.092, 0.8273, 1.063, 0.8265, 1.064, 0.7296, 1.092, 0.8273, 1.091, 0.9243, 1.062, 0.9234, 1.063, 0.8265, -0.05301, 0.4069, -0.05424, 0.5038, -0.08343, 0.5029, -0.0822, 0.406, -0.05424, 0.5038, -0.05547, 0.6007, -0.08466, 0.5998, -0.08343, 0.5029, -0.05547, 0.6007, -0.0567, 0.6976, -0.08589, 0.6968, -0.08466, 0.5998, -0.0567, 0.6976, -0.05793, 0.7945, -0.08712, 0.7937, -0.08589, 0.6968, -0.05793, 0.7945, -0.05915, 0.8914, -0.08834, 0.8906, -0.08712, 0.7937, 1.068, 0.4389, 1.067, 0.5358, 0.8303, 0.529, 0.8316, 0.4321, 1.067, 0.5358, 1.066, 0.6327, 0.8291, 0.6259, 0.8303, 0.529, 1.066, 0.6327, 1.064, 0.7296, 0.8279, 0.7229, 0.8291, 0.6259, 1.064, 0.7296, 1.063, 0.8265, 0.8266, 0.8198, 0.8279, 0.7229, 1.063, 0.8265, 1.062, 0.9234, 0.8254, 0.9167, 0.8266, 0.8198, 0.7732, 0.4305, 0.772, 0.5274, 0.5355, 0.5206, 0.5367, 0.4237, 0.772, 0.5274, 0.7707, 0.6243, 0.5342, 0.6175, 0.5355, 0.5206, 0.7707, 0.6243, 0.7695, 0.7212, 0.533, 0.7144, 0.5342, 0.6175, 0.7695, 0.7212, 0.7683, 0.8181, 0.5318, 0.8113, 0.533, 0.7144, 0.7683, 0.8181, 0.767, 0.915, 0.5306, 0.9083, 0.5318, 0.8113, 0.4783, 0.422, 0.4771, 0.5189, 0.2406, 0.5122, 0.2418, 0.4153, 0.4771, 0.5189, 0.4759, 0.6159, 0.2394, 0.6091, 0.2406, 0.5122, 0.4759, 0.6159, 0.4746, 0.7128, 0.2382, 0.706, 0.2394, 0.6091, 0.4746, 0.7128, 0.4734, 0.8097, 0.2369, 0.8029, 0.2382, 0.706, 0.4734, 0.8097, 0.4722, 0.9066, 0.2357, 0.8998, 0.2369, 0.8029, 0.1835, 0.4136, 0.1822, 0.5105, -0.05424, 0.5038, -0.05301, 0.4069, 0.1822, 0.5105, 0.181, 0.6074, -0.05547, 0.6007, -0.05424, 0.5038, 0.181, 0.6074, 0.1798, 0.7043, -0.0567, 0.6976, -0.05547, 0.6007, 0.1798, 0.7043, 0.1786, 0.8013, -0.05793, 0.7945, -0.0567, 0.6976, 0.1786, 0.8013, 0.1773, 0.8982, -0.05915, 0.8914, -0.05793, 0.7945])
me_cylinder_001.materials.append(mat_wood_cycles)
me_cylinder_001.use_remesh_preserve_volume = False
me_cylinder_001.use_remesh_preserve_attributes = False
me_cylinder_001.use_mirror_vertex_groups = False
me_cylinder_001.update()
me_cylinder = bpy.data.meshes.new('Cylinder')
me_cylinder.from_pydata([(-0.0397, 0.1039, 5.661e-09), (-0.05054, 0.1065, 0.3287), (-0.05054, 0.1065, 0.6573), (-0.06045, 0.1024, 0.6573), (-0.06045, 0.1024, 0.3287), (-0.04961, 0.09979, 5.663e-09), (-0.02787, 0.09449, -0.3287), (-0.01142, 0.09047, -0.6573), (-9.313e-10, 0.0802, -1.0), (-0.0099, 0.0901, -0.986), (0.0099, 0.0901, -0.986), (-0.007, 0.0872, -0.9959), (4.657e-10, 0.09163, -0.9941), (9.313e-10, 0.0942, -0.986), (0.007, 0.0872, -0.9959), (-0.03887, 0.08969, 1.0), (-0.02977, 0.09978, 0.986), (-0.04961, 0.09979, 0.986), (-0.03211, 0.09675, 0.9959), (-0.03923, 0.1012, 0.9941), (-0.0397, 0.1039, 0.986), (-0.04613, 0.09675, 0.9959), (0.0802, -3.725e-09, -1.0), (0.0901, 0.0099, -0.986), (0.0901, -0.0099, -0.986), (0.0872, 0.007, -0.9959), (0.09163, -3.402e-09, -0.9941), (0.0942, -3.402e-09, -0.986), (0.0872, -0.007, -0.9959), (0.04269, 0.009156, 1.0), (0.05212, -0.0006284, 0.986), (0.05181, 0.01924, 0.986), (0.04968, 0.002159, 0.9959), (0.05397, 0.009193, 0.9941), (0.05613, 0.009293, 0.986), (0.04946, 0.01621, 0.9959), (-6.519e-09, -0.0802, -1.0), (0.0099, -0.0901, -0.986), (-0.0099, -0.0901, -0.986), (0.007, -0.0872, -0.9959), (-8.202e-09, -0.09163, -0.9941), (-8.202e-09, -0.0942, -0.986), (-0.007, -0.0872, -0.9959), (-0.03645, -0.0713, 1.0), (-0.04684, -0.08108, 0.986), (-0.02701, -0.08109, 0.986), (-0.04348, -0.0783, 0.9959), (-0.03645, -0.08274, 0.9941), (-0.03681, -0.08522, 0.986), (-0.02946, -0.0783, 0.9959), (-0.0802, 0.0, -1.0), (-0.0901, -0.0099, -0.986), (-0.0901, 0.0099, -0.986), (-0.0872, -0.007, -0.9959), (-0.09163, 1.732e-09, -0.9941), (-0.0942, 1.732e-09, -0.986), (-0.0872, 0.007, -0.9959), (-0.118, 0.009221, 1.0), (-0.1287, 0.01932, 0.986), (-0.1284, -0.0005545, 0.986), (-0.1252, 0.01628, 0.9959), (-0.1296, 0.009268, 0.9941), (-0.1326, 0.00937, 0.986), (-0.125, 0.00223, 0.9959), (-0.01796, 0.09859, -0.3287), (-0.001515, 0.09457, -0.6573), (-0.0406, 0.1024, 0.6573), (-0.0406, 0.1024, 0.3287), (-0.02977, 0.09978, 5.658e-09), (-0.008051, 0.09448, -0.3287), (0.008388, 0.09047, -0.6573), (0.04184, 0.001879, 0.6573), (0.04184, 0.001879, 0.3287), (0.05212, -0.0006284, 5.417e-09), (0.07312, -0.005755, -0.3287), (0.08883, -0.00959, -0.6573), (0.09292, 0.0003125, -0.6573), (0.07717, 0.004157, -0.3287), (0.05613, 0.009293, 5.429e-09), (0.04583, 0.01181, 0.3287), (0.04583, 0.01181, 0.6573), (0.08879, 0.01022, -0.6573), (0.07295, 0.01409, -0.3287), (0.05181, 0.01924, 5.46e-09), (0.04145, 0.02177, 0.3287), (0.04145, 0.02177, 0.6573), (-0.05682, -0.07865, 0.6573), (-0.05682, -0.07865, 0.3287), (-0.04684, -0.08108, 5.268e-09), (-0.02628, -0.0861, -0.3287), (-0.01102, -0.08983, -0.6573), (-0.001107, -0.09393, -0.6573), (-0.0163, -0.09022, -0.3287), (-0.03681, -0.08522, 5.249e-09), (-0.04676, -0.08279, 0.3287), (-0.04676, -0.08279, 0.6573), (0.008779, -0.08983, -0.6573), (-0.006459, -0.08611, -0.3287), (-0.02701, -0.08109, 5.263e-09), (-0.03698, -0.07866, 0.3287), (-0.03698, -0.07866, 0.6573), (-0.1391, 0.02187, 0.6573), (-0.1391, 0.02187, 0.3287), (-0.1287, 0.01932, 5.503e-09), (-0.1074, 0.01413, -0.3287), (-0.09145, 0.01023, -0.6573), (-0.09553, 0.0003235, -0.6573), (-0.1114, 0.004201, -0.3287), (-0.1326, 0.00937, 5.475e-09), (-0.143, 0.01191, 0.3287), (-0.143, 0.01191, 0.6573), (-0.09141, -0.00958, -0.6573), (-0.1073, -0.005713, -0.3287), (-0.1284, -0.0005545, 5.46e-09), (-0.1388, 0.001975, 0.3287), (-0.1388, 0.001975, 0.6573)], [], [(101, 58, 17, 3), (86, 44, 59, 115), (71, 30, 45, 100), (62, 110, 115, 59), (29, 15, 57, 43), (66, 16, 31, 85), (8, 11, 12, 14), (9, 13, 12, 11), (10, 14, 12, 13), (15, 18, 19, 21), (16, 20, 19, 18), (17, 21, 19, 20), (22, 25, 26, 28), (23, 27, 26, 25), (24, 28, 26, 27), (29, 32, 33, 35), (30, 34, 33, 32), (31, 35, 33, 34), (36, 39, 40, 42), (37, 41, 40, 39), (38, 42, 40, 41), (43, 46, 47, 49), (44, 48, 47, 46), (45, 49, 47, 48), (50, 53, 54, 56), (51, 55, 54, 53), (52, 56, 54, 55), (57, 60, 61, 63), (58, 62, 61, 60), (59, 63, 61, 62), (10, 23, 25, 14), (14, 25, 22, 8), (31, 16, 18, 35), (35, 18, 15, 29), (3, 17, 20, 2), (2, 20, 16, 66), (75, 24, 27, 76), (76, 27, 23, 81), (24, 37, 39, 28), (28, 39, 36, 22), (45, 30, 32, 49), (49, 32, 29, 43), (90, 38, 41, 91), (91, 41, 37, 96), (38, 51, 53, 42), (42, 53, 50, 36), (59, 44, 46, 63), (63, 46, 43, 57), (105, 52, 55, 106), (106, 55, 51, 111), (52, 9, 11, 56), (56, 11, 8, 50), (17, 58, 60, 21), (21, 60, 57, 15), (8, 22, 36, 50), (110, 109, 114, 115), (109, 108, 113, 114), (108, 107, 112, 113), (107, 106, 111, 112), (58, 101, 110, 62), (101, 102, 109, 110), (102, 103, 108, 109), (103, 104, 107, 108), (104, 105, 106, 107), (48, 95, 100, 45), (95, 94, 99, 100), (94, 93, 98, 99), (93, 92, 97, 98), (92, 91, 96, 97), (44, 86, 95, 48), (86, 87, 94, 95), (87, 88, 93, 94), (88, 89, 92, 93), (89, 90, 91, 92), (34, 80, 85, 31), (80, 79, 84, 85), (79, 78, 83, 84), (78, 77, 82, 83), (77, 76, 81, 82), (30, 71, 80, 34), (71, 72, 79, 80), (72, 73, 78, 79), (73, 74, 77, 78), (74, 75, 76, 77), (13, 65, 70, 10), (65, 64, 69, 70), (64, 0, 68, 69), (0, 1, 67, 68), (1, 2, 66, 67), (9, 7, 65, 13), (7, 6, 64, 65), (6, 5, 0, 64), (5, 4, 1, 0), (4, 3, 2, 1), (10, 70, 81, 23), (70, 69, 82, 81), (69, 68, 83, 82), (68, 67, 84, 83), (67, 66, 85, 84), (24, 75, 96, 37), (75, 74, 97, 96), (74, 73, 98, 97), (73, 72, 99, 98), (72, 71, 100, 99), (38, 90, 111, 51), (90, 89, 112, 111), (89, 88, 113, 112), (88, 87, 114, 113), (87, 86, 115, 114), (52, 105, 7, 9), (105, 104, 6, 7), (104, 103, 5, 6), (103, 102, 4, 5), (102, 101, 3, 4)])
_uv = me_cylinder.uv_layers.new(name='UVMap')
_uv.uv.foreach_set('vector', [0.1773, 0.8982, 0.1761, 0.9951, -0.06038, 0.9883, -0.05915, 0.8914, 0.4722, 0.9066, 0.471, 1.003, 0.2345, 0.9967, 0.2357, 0.8998, 0.767, 0.915, 0.7658, 1.012, 0.5293, 1.005, 0.5306, 0.9083, 0.2053, 0.9959, 0.2065, 0.899, 0.2357, 0.8998, 0.2345, 0.9967, 0.4435, 0.1219, 0.2136, 0.3425, -0.01057, 0.109, 0.2193, -0.1116, 1.062, 0.9234, 1.061, 1.02, 0.8242, 1.014, 0.8254, 0.9167, 0.8033, 0.3593, 0.7749, 0.3865, 0.7909, 0.4032, 0.831, 0.3881, -0.05301, 0.4069, -0.0822, 0.406, -0.08217, 0.4036, -0.05296, 0.4027, 1.068, 0.4389, 1.068, 0.4347, 1.085, 0.4352, 1.097, 0.4397, 0.2136, 0.3425, 0.2412, 0.3713, 0.2249, 0.387, 0.1852, 0.3697, 1.061, 1.02, 1.09, 1.021, 1.09, 1.024, 1.061, 1.024, -0.06038, 0.9883, -0.06044, 0.9924, -0.07729, 0.992, -0.08957, 0.9875, 1.033, 0.1388, 1.061, 0.1676, 1.077, 0.1519, 1.062, 0.1116, 0.8316, 0.4321, 0.8024, 0.4313, 0.8024, 0.4289, 0.8316, 0.428, 0.7732, 0.4305, 0.7732, 0.4263, 0.7901, 0.4268, 0.8024, 0.4313, 0.4435, 0.1219, 0.4718, 0.09472, 0.4878, 0.1114, 0.4711, 0.1508, 0.7658, 1.012, 0.795, 1.013, 0.795, 1.015, 0.7658, 1.016, 0.8242, 1.014, 0.8241, 1.018, 0.8073, 1.017, 0.795, 1.013, 0.809, -0.09472, 0.8374, -0.1219, 0.8215, -0.1386, 0.7814, -0.1235, 0.5367, 0.4237, 0.5075, 0.4229, 0.5075, 0.4205, 0.5368, 0.4196, 0.4783, 0.422, 0.4784, 0.4179, 0.4952, 0.4184, 0.5075, 0.4229, 0.2193, -0.1116, 0.1917, -0.1404, 0.208, -0.1561, 0.2477, -0.1388, 0.471, 1.003, 0.5001, 1.004, 0.5001, 1.007, 0.4709, 1.008, 0.5293, 1.005, 0.5293, 1.009, 0.5124, 1.009, 0.5001, 1.004, 0.5791, 0.1258, 0.5515, 0.097, 0.5351, 0.1127, 0.5508, 0.153, 0.2418, 0.4153, 0.2127, 0.4144, 0.2127, 0.4121, 0.2419, 0.4112, 0.1835, 0.4136, 0.1835, 0.4095, 0.2004, 0.41, 0.2127, 0.4144, -0.01057, 0.109, -0.03895, 0.1362, -0.05492, 0.1196, -0.03823, 0.08015, 0.1761, 0.9951, 0.2053, 0.9959, 0.2053, 0.9983, 0.176, 0.9992, 0.2345, 0.9967, 0.2344, 1.001, 0.2176, 1.0, 0.2053, 0.9959, 1.068, 0.4389, 0.8316, 0.4321, 0.8316, 0.428, 1.068, 0.4347, 0.831, 0.3881, 1.061, 0.1676, 1.033, 0.1388, 0.8033, 0.3593, 0.8242, 1.014, 1.061, 1.02, 1.061, 1.024, 0.8241, 1.018, 0.4711, 0.1508, 0.2412, 0.3713, 0.2136, 0.3425, 0.4435, 0.1219, -0.05915, 0.8914, -0.06038, 0.9883, -0.08957, 0.9875, -0.08834, 0.8906, 1.091, 0.9243, 1.09, 1.021, 1.061, 1.02, 1.062, 0.9234, 0.772, 0.5274, 0.7732, 0.4305, 0.8024, 0.4313, 0.8011, 0.5282, 0.8011, 0.5282, 0.8024, 0.4313, 0.8316, 0.4321, 0.8303, 0.529, 0.7732, 0.4305, 0.5367, 0.4237, 0.5368, 0.4196, 0.7732, 0.4263, 1.062, 0.1116, 0.8374, -0.1219, 0.809, -0.09472, 1.033, 0.1388, 0.5293, 1.005, 0.7658, 1.012, 0.7658, 1.016, 0.5293, 1.009, 0.2477, -0.1388, 0.4718, 0.09472, 0.4435, 0.1219, 0.2193, -0.1116, 0.4771, 0.5189, 0.4783, 0.422, 0.5075, 0.4229, 0.5063, 0.5198, 0.5063, 0.5198, 0.5075, 0.4229, 0.5367, 0.4237, 0.5355, 0.5206, 0.4783, 0.422, 0.2418, 0.4153, 0.2419, 0.4112, 0.4784, 0.4179, 0.7814, -0.1235, 0.5515, 0.097, 0.5791, 0.1258, 0.809, -0.09472, 0.2345, 0.9967, 0.471, 1.003, 0.4709, 1.008, 0.2344, 1.001, -0.03823, 0.08015, 0.1917, -0.1404, 0.2193, -0.1116, -0.01057, 0.109, 0.1822, 0.5105, 0.1835, 0.4136, 0.2127, 0.4144, 0.2114, 0.5114, 0.2114, 0.5114, 0.2127, 0.4144, 0.2418, 0.4153, 0.2406, 0.5122, 0.1835, 0.4136, -0.05301, 0.4069, -0.05296, 0.4027, 0.1835, 0.4095, 0.5508, 0.153, 0.7749, 0.3865, 0.8033, 0.3593, 0.5791, 0.1258, -0.06038, 0.9883, 0.1761, 0.9951, 0.176, 0.9992, -0.06044, 0.9924, 0.1852, 0.3697, -0.03895, 0.1362, -0.01057, 0.109, 0.2136, 0.3425, 0.8033, 0.3593, 1.033, 0.1388, 0.809, -0.09472, 0.5791, 0.1258, 0.2065, 0.899, 0.2077, 0.8021, 0.2369, 0.8029, 0.2357, 0.8998, 0.2077, 0.8021, 0.209, 0.7052, 0.2382, 0.706, 0.2369, 0.8029, 0.209, 0.7052, 0.2102, 0.6083, 0.2394, 0.6091, 0.2382, 0.706, 0.2102, 0.6083, 0.2114, 0.5114, 0.2406, 0.5122, 0.2394, 0.6091, 0.1761, 0.9951, 0.1773, 0.8982, 0.2065, 0.899, 0.2053, 0.9959, 0.1773, 0.8982, 0.1786, 0.8013, 0.2077, 0.8021, 0.2065, 0.899, 0.1786, 0.8013, 0.1798, 0.7043, 0.209, 0.7052, 0.2077, 0.8021, 0.1798, 0.7043, 0.181, 0.6074, 0.2102, 0.6083, 0.209, 0.7052, 0.181, 0.6074, 0.1822, 0.5105, 0.2114, 0.5114, 0.2102, 0.6083, 0.5001, 1.004, 0.5014, 0.9074, 0.5306, 0.9083, 0.5293, 1.005, 0.5014, 0.9074, 0.5026, 0.8105, 0.5318, 0.8113, 0.5306, 0.9083, 0.5026, 0.8105, 0.5038, 0.7136, 0.533, 0.7144, 0.5318, 0.8113, 0.5038, 0.7136, 0.5051, 0.6167, 0.5342, 0.6175, 0.533, 0.7144, 0.5051, 0.6167, 0.5063, 0.5198, 0.5355, 0.5206, 0.5342, 0.6175, 0.471, 1.003, 0.4722, 0.9066, 0.5014, 0.9074, 0.5001, 1.004, 0.4722, 0.9066, 0.4734, 0.8097, 0.5026, 0.8105, 0.5014, 0.9074, 0.4734, 0.8097, 0.4746, 0.7128, 0.5038, 0.7136, 0.5026, 0.8105, 0.4746, 0.7128, 0.4759, 0.6159, 0.5051, 0.6167, 0.5038, 0.7136, 0.4759, 0.6159, 0.4771, 0.5189, 0.5063, 0.5198, 0.5051, 0.6167, 0.795, 1.013, 0.7962, 0.9158, 0.8254, 0.9167, 0.8242, 1.014, 0.7962, 0.9158, 0.7975, 0.8189, 0.8266, 0.8198, 0.8254, 0.9167, 0.7975, 0.8189, 0.7987, 0.722, 0.8279, 0.7229, 0.8266, 0.8198, 0.7987, 0.722, 0.7999, 0.6251, 0.8291, 0.6259, 0.8279, 0.7229, 0.7999, 0.6251, 0.8011, 0.5282, 0.8303, 0.529, 0.8291, 0.6259, 0.7658, 1.012, 0.767, 0.915, 0.7962, 0.9158, 0.795, 1.013, 0.767, 0.915, 0.7683, 0.8181, 0.7975, 0.8189, 0.7962, 0.9158, 0.7683, 0.8181, 0.7695, 0.7212, 0.7987, 0.722, 0.7975, 0.8189, 0.7695, 0.7212, 0.7707, 0.6243, 0.7999, 0.6251, 0.7987, 0.722, 0.7707, 0.6243, 0.772, 0.5274, 0.8011, 0.5282, 0.7999, 0.6251, 1.097, 0.4397, 1.096, 0.5366, 1.067, 0.5358, 1.068, 0.4389, 1.096, 0.5366, 1.095, 0.6335, 1.066, 0.6327, 1.067, 0.5358, 1.095, 0.6335, 1.094, 0.7304, 1.064, 0.7296, 1.066, 0.6327, 1.094, 0.7304, 1.092, 0.8273, 1.063, 0.8265, 1.064, 0.7296, 1.092, 0.8273, 1.091, 0.9243, 1.062, 0.9234, 1.063, 0.8265, -0.05301, 0.4069, -0.05424, 0.5038, -0.08343, 0.5029, -0.0822, 0.406, -0.05424, 0.5038, -0.05547, 0.6007, -0.08466, 0.5998, -0.08343, 0.5029, -0.05547, 0.6007, -0.0567, 0.6976, -0.08589, 0.6968, -0.08466, 0.5998, -0.0567, 0.6976, -0.05793, 0.7945, -0.08712, 0.7937, -0.08589, 0.6968, -0.05793, 0.7945, -0.05915, 0.8914, -0.08834, 0.8906, -0.08712, 0.7937, 1.068, 0.4389, 1.067, 0.5358, 0.8303, 0.529, 0.8316, 0.4321, 1.067, 0.5358, 1.066, 0.6327, 0.8291, 0.6259, 0.8303, 0.529, 1.066, 0.6327, 1.064, 0.7296, 0.8279, 0.7229, 0.8291, 0.6259, 1.064, 0.7296, 1.063, 0.8265, 0.8266, 0.8198, 0.8279, 0.7229, 1.063, 0.8265, 1.062, 0.9234, 0.8254, 0.9167, 0.8266, 0.8198, 0.7732, 0.4305, 0.772, 0.5274, 0.5355, 0.5206, 0.5367, 0.4237, 0.772, 0.5274, 0.7707, 0.6243, 0.5342, 0.6175, 0.5355, 0.5206, 0.7707, 0.6243, 0.7695, 0.7212, 0.533, 0.7144, 0.5342, 0.6175, 0.7695, 0.7212, 0.7683, 0.8181, 0.5318, 0.8113, 0.533, 0.7144, 0.7683, 0.8181, 0.767, 0.915, 0.5306, 0.9083, 0.5318, 0.8113, 0.4783, 0.422, 0.4771, 0.5189, 0.2406, 0.5122, 0.2418, 0.4153, 0.4771, 0.5189, 0.4759, 0.6159, 0.2394, 0.6091, 0.2406, 0.5122, 0.4759, 0.6159, 0.4746, 0.7128, 0.2382, 0.706, 0.2394, 0.6091, 0.4746, 0.7128, 0.4734, 0.8097, 0.2369, 0.8029, 0.2382, 0.706, 0.4734, 0.8097, 0.4722, 0.9066, 0.2357, 0.8998, 0.2369, 0.8029, 0.1835, 0.4136, 0.1822, 0.5105, -0.05424, 0.5038, -0.05301, 0.4069, 0.1822, 0.5105, 0.181, 0.6074, -0.05547, 0.6007, -0.05424, 0.5038, 0.181, 0.6074, 0.1798, 0.7043, -0.0567, 0.6976, -0.05547, 0.6007, 0.1798, 0.7043, 0.1786, 0.8013, -0.05793, 0.7945, -0.0567, 0.6976, 0.1786, 0.8013, 0.1773, 0.8982, -0.05915, 0.8914, -0.05793, 0.7945])
me_cylinder.materials.append(mat_wood_cycles)
me_cylinder.use_remesh_preserve_volume = False
me_cylinder.use_remesh_preserve_attributes = False
me_cylinder.use_mirror_vertex_groups = False
me_cylinder.update()
me_corridor = bpy.data.meshes.new('Corridor')
me_corridor.from_pydata([(1.0, 1.0, -1.0), (1.0, -1.0, -1.0), (-1.0, -1.0, -1.0), (-1.0, 1.0, -1.0), (1.0, 1.0, 1.0), (1.0, -1.0, 1.0), (-1.0, -1.0, 1.0), (-1.0, 1.0, 1.0), (3.0, 1.0, -1.0), (3.0, -1.0, -1.0), (3.0, 1.0, 1.0), (3.0, -1.0, 1.0), (5.0, 1.0, -1.0), (5.0, -1.0, -1.0), (5.0, 1.0, 1.0), (5.0, -1.0, 1.0), (7.0, 1.0, -1.0), (7.0, -1.0, -1.0), (7.0, 1.0, 1.0), (7.0, -1.0, 1.0), (-3.0, -1.0, -1.0), (-3.0, 1.0, -1.0), (-3.0, -1.0, 1.0), (-3.0, 1.0, 1.0), (-5.0, -1.0, -1.0), (-5.0, 1.0, -1.0), (-5.0, -1.0, 1.0), (-5.0, 1.0, 1.0), (-7.0, -1.0, -1.0), (-7.0, 1.0, -1.0), (-7.0, -1.0, 1.0), (-7.0, 1.0, 1.0), (-5.0, -3.0, -1.0), (-5.0, -3.0, 1.0), (-7.0, -3.0, -1.0), (-7.0, -3.0, 1.0), (-5.0, -5.0, -1.0), (-5.0, -5.0, 1.0), (-7.0, -5.0, -1.0), (-7.0, -5.0, 1.0), (-5.0, -7.0, -1.0), (-5.0, -7.0, 1.0), (-7.0, -7.0, -1.0), (-7.0, -7.0, 1.0), (-5.0, 3.0, -1.0), (-5.0, 3.0, 1.0), (-7.0, 3.0, -1.0), (-7.0, 3.0, 1.0), (-5.0, 5.0, -1.0), (-5.0, 5.0, 1.0), (-7.0, 5.0, -1.0), (-7.0, 5.0, 1.0), (-5.0, 7.0, -1.0), (-5.0, 7.0, 1.0), (-7.0, 7.0, -1.0), (-7.0, 7.0, 1.0)], [], [(0, 1, 2, 3), (4, 7, 6, 5), (4, 5, 11, 10), (1, 5, 6, 2), (2, 6, 22, 20), (4, 0, 3, 7), (10, 11, 15, 14), (5, 1, 9, 11), (0, 4, 10, 8), (1, 0, 8, 9), (12, 14, 18, 16), (8, 10, 14, 12), (11, 9, 13, 15), (9, 8, 12, 13), (16, 18, 19, 17), (15, 13, 17, 19), (13, 12, 16, 17), (14, 15, 19, 18), (22, 23, 27, 26), (6, 7, 23, 22), (7, 3, 21, 23), (3, 2, 20, 21), (29, 31, 47, 46), (20, 22, 26, 24), (23, 21, 25, 27), (21, 20, 24, 25), (28, 30, 31, 29), (25, 24, 28, 29), (26, 27, 31, 30), (26, 30, 35, 33), (33, 35, 39, 37), (30, 28, 34, 35), (28, 24, 32, 34), (24, 26, 33, 32), (38, 36, 40, 42), (35, 34, 38, 39), (34, 32, 36, 38), (32, 33, 37, 36), (40, 41, 43, 42), (36, 37, 41, 40), (37, 39, 43, 41), (39, 38, 42, 43), (47, 45, 49, 51), (27, 25, 44, 45), (31, 27, 45, 47), (25, 29, 46, 44), (48, 50, 54, 52), (46, 47, 51, 50), (44, 46, 50, 48), (45, 44, 48, 49), (53, 52, 54, 55), (49, 48, 52, 53), (51, 49, 53, 55), (50, 51, 55, 54)])
me_corridor.polygons.foreach_set('material_index', [3, 4, 4, 2, 2, 2, 4, 2, 2, 3, 2, 2, 2, 3, 2, 2, 3, 4, 4, 4, 2, 3, 2, 2, 2, 3, 2, 4, 4, 4, 4, 2, 0, 2, 0, 2, 1, 2, 2, 2, 4, 2, 4, 2, 4, 0, 0, 2, 1, 2, 2, 2, 4, 2])
_uv = me_corridor.uv_layers.new(name='UVMap')
_uv.uv.foreach_set('vector', [0.9145, 0.3137, 0.9145, 1.126, 0.1024, 1.126, 0.1024, 0.3137, 0.3777, 0.6832, 0.5127, 0.6568, 0.5355, 0.7721, 0.4105, 0.7945, 0.3777, 0.6832, 0.4105, 0.7945, 0.2894, 0.8163, 0.2474, 0.7086, 0.3202, 0.2279, 0.3202, -0.4561, 0.7758, -0.4561, 0.7758, 0.2279, 0.02784, 1.315, 0.02784, 0.6306, 0.4835, 0.6306, 0.4835, 1.315, 0.7278, 0.06025, 0.7278, 0.7442, 0.2722, 0.7442, 0.2722, 0.06025, 0.2474, 0.7086, 0.2894, 0.8163, 0.1723, 0.8373, 0.1216, 0.7331, 0.3198, -0.09585, 0.3198, 0.5881, 0.7755, 0.5881, 0.7755, -0.09585, 0.04384, 0.5761, 0.04384, -0.1079, 0.4995, -0.1079, 0.4995, 0.5761, 0.9145, 1.126, 0.9145, 0.3137, 1.727, 0.3137, 1.727, 1.126, 0.7448, 0.6421, 0.7448, -0.04182, 0.2892, -0.04182, 0.2892, 0.6421, 1.329, 0.7185, 1.329, -0.1002, 1.876, -0.09819, 1.876, 0.7205, 0.0965, 0.6606, 0.0965, 1.345, -0.3592, 1.345, -0.3592, 0.6606, 1.727, 1.126, 1.727, 0.3137, 2.539, 0.3137, 2.539, 1.126, 0.2722, 0.7442, 0.2722, 0.06025, 0.7278, 0.06025, 0.7278, 0.7442, -0.6112, -0.1499, -0.6112, 0.534, -1.067, 0.534, -1.067, -0.1499, 2.539, 1.126, 2.539, 0.3137, 3.351, 0.3137, 3.351, 1.126, 0.1216, 0.7331, 0.1723, 0.8373, 0.05873, 0.8577, 0.0, 0.7569, 0.6648, 0.7489, 0.6526, 0.6295, 0.7978, 0.6011, 0.7985, 0.7249, 0.5355, 0.7721, 0.5127, 0.6568, 0.6526, 0.6295, 0.6648, 0.7489, 0.2722, 0.06025, 0.2722, 0.7442, -0.1835, 0.7442, -0.1835, 0.06025, 0.1024, 0.3137, 0.1024, 1.126, -0.7097, 1.126, -0.7097, 0.3137, 0.3015, 0.5015, 0.3048, -0.07472, 0.7064, -0.06992, 0.6925, 0.5103, 1.184, 0.7442, 1.184, 0.06025, 1.639, 0.06025, 1.639, 0.7442, 1.0, 0.4985, 1.0, 1.182, 0.5448, 1.182, 0.5448, 0.4985, -0.7097, 0.3137, -0.7097, 1.126, -1.522, 1.126, -1.522, 0.3137, 0.236, 1.129, 0.2289, 0.5569, 0.6248, 0.5617, 0.6215, 1.138, 0.7793, 0.3865, 0.7814, 0.5203, 0.9124, 0.4934, 0.9213, 0.3549, 0.7985, 0.7249, 0.7978, 0.6011, 0.9485, 0.5717, 0.937, 0.7, 0.7985, 0.7249, 0.937, 0.7, 0.9272, 0.8089, 0.7992, 0.8302, 0.7992, 0.8302, 0.9272, 0.8089, 0.9187, 0.9026, 0.7997, 0.921, 0.4129, 0.1487, 0.42, 0.7209, 0.03988, 0.7124, 0.02282, 0.144, 0.0, 0.0, 0.0, 0.0, 0.0, 0.0, 0.0, 0.0, 0.7278, 0.7442, 0.7278, 0.06025, 1.184, 0.06025, 1.184, 0.7442, 0.0, 0.0, 0.0, 0.0, 0.0, 0.0, 0.0, 0.0, 0.08282, 1.243, 0.09988, 1.811, -0.2749, 1.803, -0.3017, 1.238, 0.0, 0.0, 0.0, 0.0, 0.0, 0.0, 0.0, 0.0, 1.184, 0.7442, 1.184, 0.06025, 1.639, 0.06025, 1.639, 0.7442, 1.639, 0.7442, 1.639, 0.06025, 2.095, 0.06025, 2.095, 0.7442, 1.639, 0.7442, 1.639, 0.06025, 2.095, 0.06025, 2.095, 0.7442, 0.7997, 0.921, 0.9187, 0.9026, 0.9114, 0.9839, 0.8002, 1.0, -1.15, 0.3315, -1.123, 0.8961, -1.493, 0.8877, -1.529, 0.327, 0.9623, 0.4184, 0.7969, 0.4537, 0.7958, 0.2752, 0.9791, 0.2318, 0.2722, 0.06025, 0.2722, 0.7442, -0.1835, 0.7442, -0.1835, 0.06025, 0.9485, 0.5717, 0.7978, 0.6011, 0.7969, 0.4537, 0.9623, 0.4184, 0.0, 0.0, 0.0, 0.0, 0.0, 0.0, 0.0, 0.0, 0.2811, 0.5, 0.1935, 0.5, 0.1935, 0.5, 0.2811, 0.5, 0.06452, 1.033, 0.0784, 0.4524, 0.486, 0.4573, 0.4612, 1.042, 0.0, 0.0, 0.0, 0.0, 0.0, 0.0, 0.0, 0.0, 0.9137, 0.4313, 0.9061, 0.9553, 1.264, 0.9691, 1.279, 0.4368, -0.6392, 0.06025, -0.6392, 0.7442, -1.095, 0.7442, -1.095, 0.06025, -0.6392, 0.06025, -0.6392, 0.7442, -1.095, 0.7442, -1.095, 0.06025, 0.9791, 0.2318, 0.7958, 0.2752, 0.7945, 0.05437, 1.0, 0.0, 1.622, 0.8508, 1.64, 0.2455, 2.073, 0.253, 2.046, 0.8694])
me_corridor.materials.append(mat_white)
me_corridor.materials.append(mat_black)
me_corridor.materials.append(mat_wal_cycles)
me_corridor.materials.append(mat_floor_cycles)
me_corridor.materials.append(mat_celing_cycles)
me_corridor.use_remesh_preserve_volume = False
me_corridor.use_remesh_preserve_attributes = False
me_corridor.use_mirror_vertex_groups = False
me_corridor.update()

# ---- objects
ob_cylinder_002 = bpy.data.objects.new('Cylinder.002', me_cylinder_002)
ob_cylinder_001 = bpy.data.objects.new('Cylinder.001', me_cylinder_001)
ob_cylinder = bpy.data.objects.new('Cylinder', me_cylinder)
ob_corridor = bpy.data.objects.new('Corridor', me_corridor)
ob_lamp = bpy.data.objects.new('Lamp', light_lamp)
ob_camera = bpy.data.objects.new('Camera', cam_camera)

# ---- transforms, parenting, visibility, modifiers, constraints
ob_cylinder_002.location = (4.656, -0.02635, 1.955)
ob_cylinder_002.rotation_euler = (1.54, -0.9364, 0.1148)
ob_cylinder_002.scale = (0.9585, 0.9586, 0.8345)
ob_cylinder_002.lineart.crease_threshold = 0.0
ob_cylinder_001.location = (4.703, -0.916, 1.0)
ob_cylinder_001.rotation_euler = (0.0, -0.0, 0.7854)
ob_cylinder_001.scale = (1.188, 1.188, 1.0)
ob_cylinder_001.lineart.crease_threshold = 0.0
ob_cylinder.location = (4.703, 0.9188, 1.0)
ob_cylinder.rotation_euler = (0.0, -0.0, 0.7854)
ob_cylinder.scale = (1.206, 1.206, 1.0)
ob_cylinder.lineart.crease_threshold = 0.0
ob_corridor.location = (0.0, 0.0, 1.0)
ob_corridor.lock_rotations_4d = False
ob_corridor.empty_display_type = 'ARROWS'
ob_corridor.lineart.crease_threshold = 0.0
ob_lamp.location = (4.076, 1.005, 5.904)
ob_lamp.rotation_euler = (0.6503, 0.05522, 1.866)
ob_lamp.lock_rotations_4d = False
ob_lamp.empty_display_type = 'ARROWS'
ob_lamp.color = (0.0, 0.0, 0.0, 0.0)
ob_lamp.lineart.crease_threshold = 0.0
ob_camera.location = (7.481, -6.508, 5.344)
ob_camera.rotation_euler = (1.109, 0.0, 0.8149)
ob_camera.lock_rotations_4d = False
ob_camera.empty_display_type = 'ARROWS'
ob_camera.color = (0.0, 0.0, 0.0, 0.0)
ob_camera.display_type = 'WIRE'
ob_camera.lineart.crease_threshold = 0.0

# ---- collection membership
col_collection_1.objects.link(ob_cylinder_002)
col_collection_1.objects.link(ob_cylinder_001)
col_collection_1.objects.link(ob_cylinder)
col_collection_1.objects.link(ob_corridor)
col_collection_1.objects.link(ob_lamp)
col_collection_1.objects.link(ob_camera)

# ---- scene / render settings (as saved in the file)
scene.camera = ob_camera
scene.frame_start = 1; scene.frame_end = 250; scene.frame_set(0)
scene.render.engine = 'CYCLES'
scene.render.resolution_percentage = 50
scene.render.dither_intensity = 0.0
scene.cycles.use_denoising = False
scene.cycles.samples = 128
scene.cycles.sampling_pattern = 'TABULATED_SOBOL'
scene.cycles.use_adaptive_sampling = False
scene.cycles.use_light_tree = False
scene.cycles.blur_glossy = 0.0
scene.cycles.sample_clamp_indirect = 0.0
scene.view_settings.view_transform = 'Standard'
bpy.context.view_layer.update()
